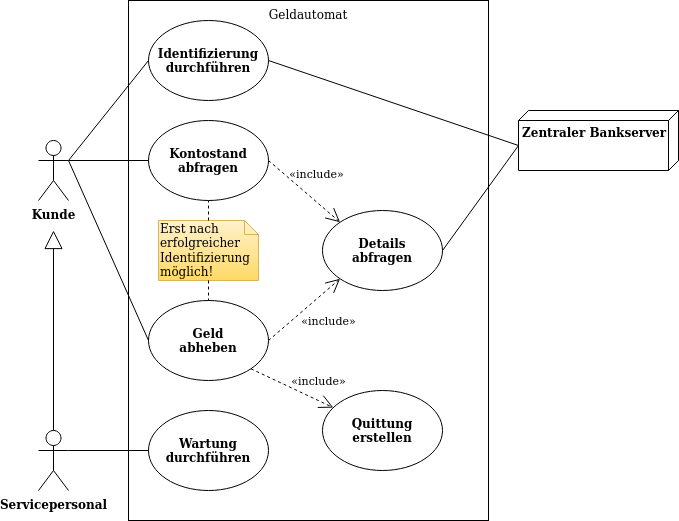

The diagram above was exported from draw.io. Its source (the exported page's mxGraphModel, read from the mxfile embedded in the PNG):
<mxGraphModel dx="1422" dy="752" grid="1" gridSize="10" guides="1" tooltips="1" connect="1" arrows="1" fold="1" page="1" pageScale="1" pageWidth="827" pageHeight="1169" math="0" shadow="0">
  <root>
    <mxCell id="0" />
    <mxCell id="1" parent="0" />
    <mxCell id="KGXMPvJzG-CdBeTMElgn-68" value="&lt;b&gt;Kunde&lt;/b&gt;" style="shape=umlActor;verticalLabelPosition=bottom;verticalAlign=top;html=1;outlineConnect=0;" vertex="1" parent="1">
      <mxGeometry x="160" y="690" width="30" height="60" as="geometry" />
    </mxCell>
    <mxCell id="KGXMPvJzG-CdBeTMElgn-69" value="Geldautomat" style="rounded=0;whiteSpace=wrap;html=1;verticalAlign=top;" vertex="1" parent="1">
      <mxGeometry x="250" y="550" width="360" height="520" as="geometry" />
    </mxCell>
    <mxCell id="KGXMPvJzG-CdBeTMElgn-70" value="&lt;b&gt;Kontostand abfragen&lt;br&gt;&lt;/b&gt;" style="ellipse;whiteSpace=wrap;html=1;" vertex="1" parent="1">
      <mxGeometry x="270" y="670" width="120" height="80" as="geometry" />
    </mxCell>
    <mxCell id="KGXMPvJzG-CdBeTMElgn-72" value="«include»" style="endArrow=open;endSize=12;dashed=1;html=1;strokeColor=#000000;exitX=1;exitY=0.5;exitDx=0;exitDy=0;entryX=0;entryY=0;entryDx=0;entryDy=0;" edge="1" parent="1" source="KGXMPvJzG-CdBeTMElgn-70" target="KGXMPvJzG-CdBeTMElgn-86">
      <mxGeometry x="-0.0541" y="21" width="160" relative="1" as="geometry">
        <mxPoint x="370" y="580" as="sourcePoint" />
        <mxPoint x="480" y="580" as="targetPoint" />
        <mxPoint as="offset" />
      </mxGeometry>
    </mxCell>
    <mxCell id="KGXMPvJzG-CdBeTMElgn-73" value="" style="endArrow=none;html=1;strokeColor=#000000;exitX=1;exitY=0.3333333333333333;exitDx=0;exitDy=0;exitPerimeter=0;entryX=0;entryY=0.5;entryDx=0;entryDy=0;" edge="1" parent="1" source="KGXMPvJzG-CdBeTMElgn-68" target="KGXMPvJzG-CdBeTMElgn-70">
      <mxGeometry width="50" height="50" relative="1" as="geometry">
        <mxPoint x="430" y="620" as="sourcePoint" />
        <mxPoint x="480" y="570" as="targetPoint" />
      </mxGeometry>
    </mxCell>
    <mxCell id="KGXMPvJzG-CdBeTMElgn-74" value="&lt;b&gt;Geld&lt;br&gt;abheben&lt;br&gt;&lt;/b&gt;" style="ellipse;whiteSpace=wrap;html=1;" vertex="1" parent="1">
      <mxGeometry x="270" y="850" width="120" height="80" as="geometry" />
    </mxCell>
    <mxCell id="KGXMPvJzG-CdBeTMElgn-81" value="&lt;b&gt;Servicepersonal&lt;/b&gt;" style="shape=umlActor;verticalLabelPosition=bottom;verticalAlign=top;html=1;outlineConnect=0;" vertex="1" parent="1">
      <mxGeometry x="160" y="980" width="30" height="60" as="geometry" />
    </mxCell>
    <mxCell id="KGXMPvJzG-CdBeTMElgn-82" value="" style="endArrow=block;endSize=16;endFill=0;html=1;strokeColor=#000000;exitX=0.5;exitY=0;exitDx=0;exitDy=0;exitPerimeter=0;" edge="1" parent="1" source="KGXMPvJzG-CdBeTMElgn-81">
      <mxGeometry width="160" relative="1" as="geometry">
        <mxPoint x="500" y="840" as="sourcePoint" />
        <mxPoint x="175" y="780" as="targetPoint" />
      </mxGeometry>
    </mxCell>
    <mxCell id="KGXMPvJzG-CdBeTMElgn-83" value="&lt;b&gt;Wartung durchführen&lt;br&gt;&lt;/b&gt;" style="ellipse;whiteSpace=wrap;html=1;" vertex="1" parent="1">
      <mxGeometry x="270" y="960" width="120" height="80" as="geometry" />
    </mxCell>
    <mxCell id="KGXMPvJzG-CdBeTMElgn-84" value="" style="endArrow=none;html=1;strokeColor=#000000;exitX=1;exitY=0.3333333333333333;exitDx=0;exitDy=0;exitPerimeter=0;entryX=0;entryY=0.5;entryDx=0;entryDy=0;" edge="1" parent="1" source="KGXMPvJzG-CdBeTMElgn-81" target="KGXMPvJzG-CdBeTMElgn-83">
      <mxGeometry width="50" height="50" relative="1" as="geometry">
        <mxPoint x="80" y="840" as="sourcePoint" />
        <mxPoint x="190" y="800" as="targetPoint" />
      </mxGeometry>
    </mxCell>
    <mxCell id="KGXMPvJzG-CdBeTMElgn-85" value="&lt;b&gt;Zentraler Bankserver&lt;/b&gt;" style="verticalAlign=top;align=left;spacingTop=8;spacingLeft=2;spacingRight=12;shape=cube;size=10;direction=south;fontStyle=0;html=1;" vertex="1" parent="1">
      <mxGeometry x="640" y="660" width="160" height="60" as="geometry" />
    </mxCell>
    <mxCell id="KGXMPvJzG-CdBeTMElgn-86" value="&lt;b&gt;Details&lt;br&gt;abfragen&lt;br&gt;&lt;/b&gt;" style="ellipse;whiteSpace=wrap;html=1;" vertex="1" parent="1">
      <mxGeometry x="444" y="760" width="120" height="80" as="geometry" />
    </mxCell>
    <mxCell id="KGXMPvJzG-CdBeTMElgn-87" value="&lt;b&gt;Identifizierung&lt;br&gt;durchführen&lt;br&gt;&lt;/b&gt;" style="ellipse;whiteSpace=wrap;html=1;" vertex="1" parent="1">
      <mxGeometry x="270" y="570" width="120" height="80" as="geometry" />
    </mxCell>
    <mxCell id="KGXMPvJzG-CdBeTMElgn-88" value="&lt;b&gt;Quittung&lt;br&gt;erstellen&lt;br&gt;&lt;/b&gt;" style="ellipse;whiteSpace=wrap;html=1;" vertex="1" parent="1">
      <mxGeometry x="444" y="940" width="120" height="80" as="geometry" />
    </mxCell>
    <mxCell id="KGXMPvJzG-CdBeTMElgn-91" value="" style="endArrow=none;html=1;strokeColor=#000000;exitX=1;exitY=0.3333333333333333;exitDx=0;exitDy=0;exitPerimeter=0;entryX=0;entryY=0.5;entryDx=0;entryDy=0;" edge="1" parent="1" source="KGXMPvJzG-CdBeTMElgn-68" target="KGXMPvJzG-CdBeTMElgn-74">
      <mxGeometry width="50" height="50" relative="1" as="geometry">
        <mxPoint x="80" y="760" as="sourcePoint" />
        <mxPoint x="190" y="720" as="targetPoint" />
      </mxGeometry>
    </mxCell>
    <mxCell id="KGXMPvJzG-CdBeTMElgn-92" value="" style="endArrow=none;html=1;strokeColor=#000000;exitX=1;exitY=0.5;exitDx=0;exitDy=0;entryX=0;entryY=0;entryDx=35;entryDy=160;entryPerimeter=0;" edge="1" parent="1" source="KGXMPvJzG-CdBeTMElgn-87" target="KGXMPvJzG-CdBeTMElgn-85">
      <mxGeometry width="50" height="50" relative="1" as="geometry">
        <mxPoint x="170" y="760" as="sourcePoint" />
        <mxPoint x="660" y="785" as="targetPoint" />
      </mxGeometry>
    </mxCell>
    <mxCell id="KGXMPvJzG-CdBeTMElgn-93" value="«include»" style="endArrow=open;endSize=12;dashed=1;html=1;strokeColor=#000000;exitX=1;exitY=1;exitDx=0;exitDy=0;" edge="1" parent="1" source="KGXMPvJzG-CdBeTMElgn-74" target="KGXMPvJzG-CdBeTMElgn-88">
      <mxGeometry x="0.4522" y="18" width="160" relative="1" as="geometry">
        <mxPoint x="400" y="900" as="sourcePoint" />
        <mxPoint x="487.57359312880726" y="828.2842712474617" as="targetPoint" />
        <mxPoint as="offset" />
      </mxGeometry>
    </mxCell>
    <mxCell id="KGXMPvJzG-CdBeTMElgn-94" value="" style="endArrow=none;html=1;strokeColor=#000000;exitX=1;exitY=0.5;exitDx=0;exitDy=0;entryX=0;entryY=0;entryDx=35;entryDy=160;entryPerimeter=0;" edge="1" parent="1" source="KGXMPvJzG-CdBeTMElgn-86" target="KGXMPvJzG-CdBeTMElgn-85">
      <mxGeometry width="50" height="50" relative="1" as="geometry">
        <mxPoint x="590" y="720" as="sourcePoint" />
        <mxPoint x="670" y="835" as="targetPoint" />
      </mxGeometry>
    </mxCell>
    <mxCell id="KGXMPvJzG-CdBeTMElgn-95" value="«include»" style="endArrow=open;endSize=12;dashed=1;html=1;strokeColor=#000000;exitX=1;exitY=0.5;exitDx=0;exitDy=0;entryX=0;entryY=1;entryDx=0;entryDy=0;" edge="1" parent="1" source="KGXMPvJzG-CdBeTMElgn-74" target="KGXMPvJzG-CdBeTMElgn-86">
      <mxGeometry x="0.238" y="-24" width="160" relative="1" as="geometry">
        <mxPoint x="400" y="800" as="sourcePoint" />
        <mxPoint x="461.57359312880726" y="868.2842712474619" as="targetPoint" />
        <mxPoint as="offset" />
      </mxGeometry>
    </mxCell>
    <mxCell id="KGXMPvJzG-CdBeTMElgn-97" value="" style="endArrow=none;html=1;strokeColor=#000000;exitX=1;exitY=0.3333333333333333;exitDx=0;exitDy=0;exitPerimeter=0;entryX=0;entryY=0.5;entryDx=0;entryDy=0;" edge="1" parent="1" source="KGXMPvJzG-CdBeTMElgn-68" target="KGXMPvJzG-CdBeTMElgn-87">
      <mxGeometry width="50" height="50" relative="1" as="geometry">
        <mxPoint x="80" y="720" as="sourcePoint" />
        <mxPoint x="190" y="720" as="targetPoint" />
      </mxGeometry>
    </mxCell>
    <mxCell id="KGXMPvJzG-CdBeTMElgn-98" value="Erst nach erfolgreicher Identifizierung möglich!" style="shape=note;whiteSpace=wrap;html=1;size=14;verticalAlign=top;align=left;spacingTop=-6;fillColor=#fff2cc;strokeColor=#d6b656;gradientColor=#ffd966;" vertex="1" parent="1">
      <mxGeometry x="280" y="770" width="100" height="60" as="geometry" />
    </mxCell>
    <mxCell id="KGXMPvJzG-CdBeTMElgn-99" value="" style="endArrow=none;dashed=1;html=1;strokeColor=#000000;exitX=0.5;exitY=0;exitDx=0;exitDy=0;exitPerimeter=0;entryX=0.5;entryY=1;entryDx=0;entryDy=0;" edge="1" parent="1" source="KGXMPvJzG-CdBeTMElgn-98" target="KGXMPvJzG-CdBeTMElgn-70">
      <mxGeometry width="50" height="50" relative="1" as="geometry">
        <mxPoint x="430" y="770" as="sourcePoint" />
        <mxPoint x="480" y="720" as="targetPoint" />
      </mxGeometry>
    </mxCell>
    <mxCell id="KGXMPvJzG-CdBeTMElgn-100" value="" style="endArrow=none;dashed=1;html=1;strokeColor=#000000;exitX=0.5;exitY=1;exitDx=0;exitDy=0;exitPerimeter=0;entryX=0.5;entryY=0;entryDx=0;entryDy=0;" edge="1" parent="1" source="KGXMPvJzG-CdBeTMElgn-98" target="KGXMPvJzG-CdBeTMElgn-74">
      <mxGeometry width="50" height="50" relative="1" as="geometry">
        <mxPoint x="190" y="910" as="sourcePoint" />
        <mxPoint x="297.57359312880726" y="828.2842712474619" as="targetPoint" />
      </mxGeometry>
    </mxCell>
  </root>
</mxGraphModel>